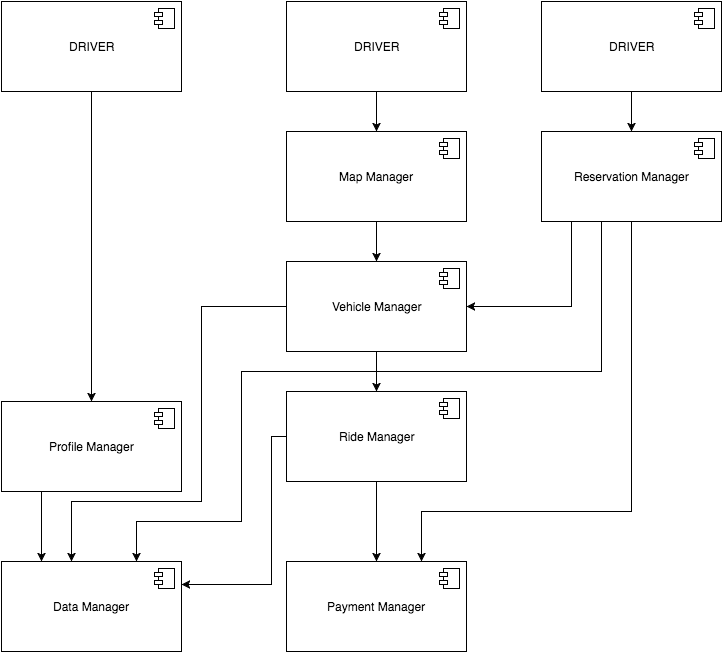

The diagram above was exported from draw.io. Its source (the exported page's mxGraphModel, read from the mxfile embedded in the PNG):
<mxGraphModel dx="790" dy="454" grid="1" gridSize="10" guides="1" tooltips="1" connect="1" arrows="1" fold="1" page="1" pageScale="1" pageWidth="826" pageHeight="1169" background="#ffffff" math="0" shadow="0">
  <root>
    <mxCell id="0" />
    <mxCell id="1" parent="0" />
    <mxCell id="12" value="" style="edgeStyle=orthogonalEdgeStyle;rounded=0;html=1;jettySize=auto;orthogonalLoop=1;" edge="1" parent="1" source="2" target="7">
      <mxGeometry relative="1" as="geometry" />
    </mxCell>
    <mxCell id="2" value="DRIVER" style="html=1;" vertex="1" parent="1">
      <mxGeometry x="20" y="10" width="180" height="90" as="geometry" />
    </mxCell>
    <mxCell id="3" value="" style="shape=component;jettyWidth=8;jettyHeight=4;" vertex="1" parent="2">
      <mxGeometry x="1" width="20" height="20" relative="1" as="geometry">
        <mxPoint x="-27" y="7" as="offset" />
      </mxGeometry>
    </mxCell>
    <mxCell id="29" value="" style="edgeStyle=orthogonalEdgeStyle;rounded=0;html=1;jettySize=auto;orthogonalLoop=1;" edge="1" parent="1" source="5" target="27">
      <mxGeometry relative="1" as="geometry" />
    </mxCell>
    <mxCell id="5" value="DRIVER" style="html=1;" vertex="1" parent="1">
      <mxGeometry x="305" y="10" width="180" height="90" as="geometry" />
    </mxCell>
    <mxCell id="6" value="" style="shape=component;jettyWidth=8;jettyHeight=4;" vertex="1" parent="5">
      <mxGeometry x="1" width="20" height="20" relative="1" as="geometry">
        <mxPoint x="-27" y="7" as="offset" />
      </mxGeometry>
    </mxCell>
    <mxCell id="16" value="" style="edgeStyle=orthogonalEdgeStyle;rounded=0;html=1;jettySize=auto;orthogonalLoop=1;" edge="1" parent="1" source="7" target="14">
      <mxGeometry relative="1" as="geometry">
        <Array as="points">
          <mxPoint x="60" y="530" />
          <mxPoint x="60" y="530" />
        </Array>
      </mxGeometry>
    </mxCell>
    <mxCell id="7" value="Profile Manager" style="html=1;" vertex="1" parent="1">
      <mxGeometry x="20" y="410" width="180" height="90" as="geometry" />
    </mxCell>
    <mxCell id="8" value="" style="shape=component;jettyWidth=8;jettyHeight=4;" vertex="1" parent="7">
      <mxGeometry x="1" width="20" height="20" relative="1" as="geometry">
        <mxPoint x="-27" y="7" as="offset" />
      </mxGeometry>
    </mxCell>
    <mxCell id="19" value="" style="edgeStyle=orthogonalEdgeStyle;rounded=0;html=1;jettySize=auto;orthogonalLoop=1;" edge="1" parent="1" source="9" target="17">
      <mxGeometry relative="1" as="geometry" />
    </mxCell>
    <mxCell id="20" style="edgeStyle=orthogonalEdgeStyle;rounded=0;html=1;entryX=1;entryY=0.25;jettySize=auto;orthogonalLoop=1;" edge="1" parent="1" source="9" target="14">
      <mxGeometry relative="1" as="geometry">
        <Array as="points">
          <mxPoint x="290" y="445" />
          <mxPoint x="290" y="593" />
        </Array>
      </mxGeometry>
    </mxCell>
    <mxCell id="9" value="Ride Manager" style="html=1;" vertex="1" parent="1">
      <mxGeometry x="305" y="400" width="180" height="90" as="geometry" />
    </mxCell>
    <mxCell id="10" value="" style="shape=component;jettyWidth=8;jettyHeight=4;" vertex="1" parent="9">
      <mxGeometry x="1" width="20" height="20" relative="1" as="geometry">
        <mxPoint x="-27" y="7" as="offset" />
      </mxGeometry>
    </mxCell>
    <mxCell id="14" value="Data Manager" style="html=1;" vertex="1" parent="1">
      <mxGeometry x="20" y="570" width="180" height="90" as="geometry" />
    </mxCell>
    <mxCell id="15" value="" style="shape=component;jettyWidth=8;jettyHeight=4;" vertex="1" parent="14">
      <mxGeometry x="1" width="20" height="20" relative="1" as="geometry">
        <mxPoint x="-27" y="7" as="offset" />
      </mxGeometry>
    </mxCell>
    <mxCell id="17" value="Payment Manager" style="html=1;" vertex="1" parent="1">
      <mxGeometry x="305" y="570" width="180" height="90" as="geometry" />
    </mxCell>
    <mxCell id="18" value="" style="shape=component;jettyWidth=8;jettyHeight=4;" vertex="1" parent="17">
      <mxGeometry x="1" width="20" height="20" relative="1" as="geometry">
        <mxPoint x="-27" y="7" as="offset" />
      </mxGeometry>
    </mxCell>
    <mxCell id="24" value="" style="edgeStyle=orthogonalEdgeStyle;rounded=0;html=1;jettySize=auto;orthogonalLoop=1;" edge="1" parent="1" source="21" target="9">
      <mxGeometry relative="1" as="geometry" />
    </mxCell>
    <mxCell id="26" style="edgeStyle=orthogonalEdgeStyle;rounded=0;html=1;jettySize=auto;orthogonalLoop=1;" edge="1" parent="1" source="21">
      <mxGeometry relative="1" as="geometry">
        <mxPoint x="90" y="570" as="targetPoint" />
        <Array as="points">
          <mxPoint x="220" y="315" />
          <mxPoint x="220" y="510" />
          <mxPoint x="90" y="510" />
        </Array>
      </mxGeometry>
    </mxCell>
    <mxCell id="21" value="Vehicle Manager" style="html=1;" vertex="1" parent="1">
      <mxGeometry x="305" y="270" width="180" height="90" as="geometry" />
    </mxCell>
    <mxCell id="22" value="" style="shape=component;jettyWidth=8;jettyHeight=4;" vertex="1" parent="21">
      <mxGeometry x="1" width="20" height="20" relative="1" as="geometry">
        <mxPoint x="-27" y="7" as="offset" />
      </mxGeometry>
    </mxCell>
    <mxCell id="30" value="" style="edgeStyle=orthogonalEdgeStyle;rounded=0;html=1;jettySize=auto;orthogonalLoop=1;" edge="1" parent="1" source="27" target="21">
      <mxGeometry relative="1" as="geometry" />
    </mxCell>
    <mxCell id="27" value="Map Manager" style="html=1;" vertex="1" parent="1">
      <mxGeometry x="305" y="140" width="180" height="90" as="geometry" />
    </mxCell>
    <mxCell id="28" value="" style="shape=component;jettyWidth=8;jettyHeight=4;" vertex="1" parent="27">
      <mxGeometry x="1" width="20" height="20" relative="1" as="geometry">
        <mxPoint x="-27" y="7" as="offset" />
      </mxGeometry>
    </mxCell>
    <mxCell id="40" style="edgeStyle=orthogonalEdgeStyle;rounded=0;html=1;exitX=0.5;exitY=1;entryX=0.5;entryY=0;jettySize=auto;orthogonalLoop=1;" edge="1" parent="1" source="31" target="33">
      <mxGeometry relative="1" as="geometry" />
    </mxCell>
    <mxCell id="31" value="DRIVER" style="html=1;" vertex="1" parent="1">
      <mxGeometry x="560" y="10" width="180" height="90" as="geometry" />
    </mxCell>
    <mxCell id="32" value="" style="shape=component;jettyWidth=8;jettyHeight=4;" vertex="1" parent="31">
      <mxGeometry x="1" width="20" height="20" relative="1" as="geometry">
        <mxPoint x="-27" y="7" as="offset" />
      </mxGeometry>
    </mxCell>
    <mxCell id="37" value="" style="edgeStyle=orthogonalEdgeStyle;rounded=0;html=1;jettySize=auto;orthogonalLoop=1;entryX=1;entryY=0.5;" edge="1" parent="1" source="33" target="21">
      <mxGeometry relative="1" as="geometry">
        <mxPoint x="650" y="310" as="targetPoint" />
        <Array as="points">
          <mxPoint x="590" y="315" />
        </Array>
      </mxGeometry>
    </mxCell>
    <mxCell id="38" style="edgeStyle=orthogonalEdgeStyle;rounded=0;html=1;exitX=0.5;exitY=1;entryX=0.75;entryY=0;jettySize=auto;orthogonalLoop=1;" edge="1" parent="1" source="33" target="17">
      <mxGeometry relative="1" as="geometry">
        <Array as="points">
          <mxPoint x="650" y="520" />
          <mxPoint x="440" y="520" />
        </Array>
      </mxGeometry>
    </mxCell>
    <mxCell id="39" style="edgeStyle=orthogonalEdgeStyle;rounded=0;html=1;exitX=0.25;exitY=1;entryX=0.75;entryY=0;jettySize=auto;orthogonalLoop=1;" edge="1" parent="1" source="33" target="14">
      <mxGeometry relative="1" as="geometry">
        <Array as="points">
          <mxPoint x="620" y="230" />
          <mxPoint x="620" y="380" />
          <mxPoint x="260" y="380" />
          <mxPoint x="260" y="530" />
          <mxPoint x="155" y="530" />
        </Array>
      </mxGeometry>
    </mxCell>
    <mxCell id="33" value="Reservation Manager" style="html=1;" vertex="1" parent="1">
      <mxGeometry x="560" y="140" width="180" height="90" as="geometry" />
    </mxCell>
    <mxCell id="34" value="" style="shape=component;jettyWidth=8;jettyHeight=4;" vertex="1" parent="33">
      <mxGeometry x="1" width="20" height="20" relative="1" as="geometry">
        <mxPoint x="-27" y="7" as="offset" />
      </mxGeometry>
    </mxCell>
  </root>
</mxGraphModel>